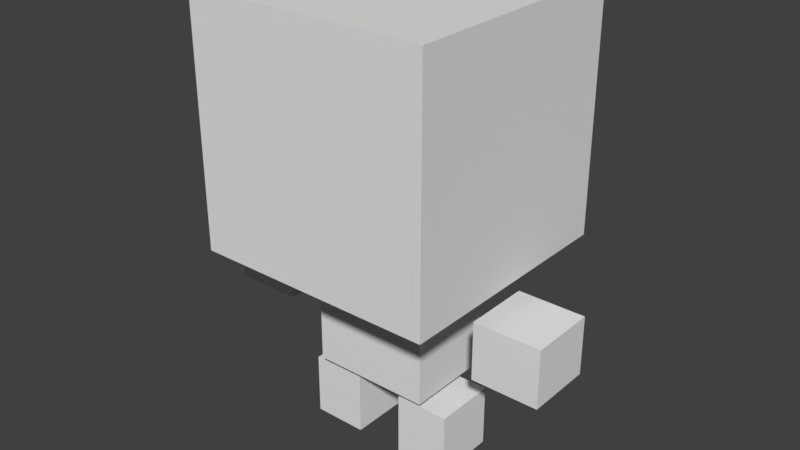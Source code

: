 # Source: crog.blend  (saved by Blender 2.79.0; exported with 4.5.12 LTS)
import bpy
from mathutils import Matrix  # noqa: F401  (used for matrix-valued properties, if any)

bpy.ops.wm.read_factory_settings(use_empty=True)
scene = bpy.context.scene
scene.name = 'Scene'

# ---- collections
col_collection_1 = bpy.data.collections.new('Collection 1'); scene.collection.children.link(col_collection_1)

# ---- world
world_world = bpy.data.worlds.new('World'); scene.world = world_world
world_world.color = (0.05088, 0.05088, 0.05088)
world_world.use_sun_shadow = False
world_world.sun_shadow_jitter_overblur = 0.0
world_world.cycles.sampling_method = 'MANUAL'

# ---- meshes
me_cube_002 = bpy.data.meshes.new('Cube.002')
me_cube_002.from_pydata([(-0.2159, -0.2159, 0.3586), (-0.2159, -0.2159, 0.7904), (-0.2159, 0.2159, 0.3586), (-0.2159, 0.2159, 0.7904), (0.2159, -0.2159, 0.3586), (0.2159, -0.2159, 0.7904), (0.2159, 0.2159, 0.3586), (0.2159, 0.2159, 0.7904), (-0.1074, -0.07968, 0.1289), (-0.1074, -0.07968, 0.3107), (-0.1074, 0.07968, 0.1289), (-0.1074, 0.07968, 0.3107), (0.1074, -0.07968, 0.1289), (0.1074, -0.07968, 0.3107), (0.1074, 0.07968, 0.1289), (0.1074, 0.07968, 0.3107), (0.1953, -0.06075, 0.2076), (0.1953, -0.06075, 0.3131), (0.1953, 0.06075, 0.2076), (0.1953, 0.06075, 0.3131), (0.3168, -0.06075, 0.2076), (0.3168, -0.06075, 0.3131), (0.3168, 0.06075, 0.2076), (0.3168, 0.06075, 0.3131), (0.04361, -0.05636, 0.1028), (0.1415, -0.05636, 0.1028), (0.04361, 0.05636, 0.1028), (0.1415, 0.05636, 0.1028), (0.04361, -0.05636, -0.009952), (0.1415, -0.05636, -0.009951), (0.04361, 0.05636, -0.009951), (0.1415, 0.05636, -0.009951), (-0.1953, -0.06075, 0.2076), (-0.1953, -0.06075, 0.3131), (-0.1953, 0.06075, 0.2076), (-0.1953, 0.06075, 0.3131), (-0.3168, -0.06075, 0.2076), (-0.3168, -0.06075, 0.3131), (-0.3168, 0.06075, 0.2076), (-0.3168, 0.06075, 0.3131), (-0.04361, -0.05636, 0.1028), (-0.1415, -0.05636, 0.1028), (-0.04361, 0.05636, 0.1028), (-0.1415, 0.05636, 0.1028), (-0.04361, -0.05636, -0.009952), (-0.1415, -0.05636, -0.009951), (-0.04361, 0.05636, -0.009951), (-0.1415, 0.05636, -0.009951)], [], [(0, 1, 3, 2), (2, 3, 7, 6), (6, 7, 5, 4), (4, 5, 1, 0), (2, 6, 4, 0), (7, 3, 1, 5), (8, 9, 11, 10), (10, 11, 15, 14), (14, 15, 13, 12), (12, 13, 9, 8), (10, 14, 12, 8), (15, 11, 9, 13), (16, 17, 19, 18), (18, 19, 23, 22), (22, 23, 21, 20), (20, 21, 17, 16), (18, 22, 20, 16), (23, 19, 17, 21), (24, 25, 27, 26), (26, 27, 31, 30), (30, 31, 29, 28), (28, 29, 25, 24), (26, 30, 28, 24), (31, 27, 25, 29), (32, 34, 35, 33), (34, 38, 39, 35), (38, 36, 37, 39), (36, 32, 33, 37), (34, 32, 36, 38), (39, 37, 33, 35), (40, 42, 43, 41), (42, 46, 47, 43), (46, 44, 45, 47), (44, 40, 41, 45), (42, 40, 44, 46), (47, 45, 41, 43)])
_uv = me_cube_002.uv_layers.new(name='UVMap')
_uv.uv.foreach_set('vector', [0.1885, 0.6562, 0.1885, 0.8119, 0.03279, 0.8119, 0.03279, 0.6562, 0.6558, 0.6562, 0.6558, 0.8119, 0.5, 0.8119, 0.5, 0.6562, 0.5, 0.6562, 0.5, 0.8119, 0.3443, 0.8119, 0.3443, 0.6562, 0.3443, 0.6562, 0.3443, 0.8119, 0.1885, 0.8119, 0.1885, 0.6562, 0.3443, 0.8134, 0.5, 0.8134, 0.5, 0.9676, 0.3443, 0.9676, 0.3443, 0.9676, 0.1885, 0.9676, 0.1885, 0.8134, 0.3443, 0.8134, 0.1252, 0.4071, 0.1252, 0.5308, 0.03245, 0.5308, 0.03245, 0.4071, 0.468, 0.4071, 0.468, 0.5308, 0.343, 0.5308, 0.343, 0.4071, 0.343, 0.4071, 0.343, 0.5308, 0.2502, 0.5308, 0.2502, 0.4071, 0.2502, 0.4071, 0.2502, 0.5308, 0.1252, 0.5308, 0.1252, 0.4071, 0.2502, 0.5317, 0.3749, 0.5317, 0.3749, 0.6247, 0.2502, 0.6247, 0.25, 0.6247, 0.1252, 0.6247, 0.1252, 0.5317, 0.25, 0.5317, 0.7656, 0.7193, 0.7656, 0.781, 0.7032, 0.781, 0.7032, 0.7193, 0.9528, 0.7193, 0.9528, 0.781, 0.8904, 0.781, 0.8904, 0.7193, 0.8904, 0.7193, 0.8904, 0.781, 0.828, 0.781, 0.828, 0.7193, 0.828, 0.7193, 0.828, 0.781, 0.7656, 0.781, 0.7656, 0.7193, 0.828, 0.781, 0.8904, 0.781, 0.8904, 0.8434, 0.828, 0.8434, 0.828, 0.8434, 0.7656, 0.8434, 0.7656, 0.781, 0.828, 0.781, 0.7673, 0.5934, 0.828, 0.5934, 0.828, 0.6559, 0.7673, 0.6559, 0.9524, 0.5934, 0.8979, 0.5934, 0.8979, 0.5162, 0.9524, 0.5162, 0.828, 0.5934, 0.8902, 0.5934, 0.8902, 0.6559, 0.828, 0.6559, 0.7673, 0.5162, 0.828, 0.5162, 0.828, 0.5934, 0.7673, 0.5934, 0.7042, 0.5934, 0.7042, 0.5162, 0.7673, 0.5162, 0.7673, 0.5934, 0.8979, 0.5162, 0.8979, 0.5934, 0.828, 0.5934, 0.828, 0.5162, 0.7656, 0.7193, 0.7032, 0.7193, 0.7032, 0.781, 0.7656, 0.781, 0.9528, 0.7193, 0.8904, 0.7193, 0.8904, 0.781, 0.9528, 0.781, 0.8904, 0.7193, 0.828, 0.7193, 0.828, 0.781, 0.8904, 0.781, 0.828, 0.7193, 0.7656, 0.7193, 0.7656, 0.781, 0.828, 0.781, 0.828, 0.781, 0.828, 0.8434, 0.8904, 0.8434, 0.8904, 0.781, 0.828, 0.8434, 0.828, 0.781, 0.7656, 0.781, 0.7656, 0.8434, 0.7673, 0.5934, 0.7673, 0.6559, 0.828, 0.6559, 0.828, 0.5934, 0.9524, 0.5934, 0.9524, 0.5162, 0.8979, 0.5162, 0.8979, 0.5934, 0.828, 0.5934, 0.828, 0.6559, 0.8902, 0.6559, 0.8902, 0.5934, 0.7673, 0.5162, 0.7673, 0.5934, 0.828, 0.5934, 0.828, 0.5162, 0.7042, 0.5934, 0.7673, 0.5934, 0.7673, 0.5162, 0.7042, 0.5162, 0.8979, 0.5162, 0.828, 0.5162, 0.828, 0.5934, 0.8979, 0.5934])
me_cube_002.use_remesh_preserve_volume = False
me_cube_002.use_remesh_preserve_attributes = False
me_cube_002.use_mirror_vertex_groups = False
me_cube_002.update()

# ---- objects
ob_cube_001 = bpy.data.objects.new('Cube.001', me_cube_002)

# ---- transforms, parenting, visibility, modifiers, constraints
ob_cube_001.location = (0.0, 0.0, 0.0)
ob_cube_001.lineart.crease_threshold = 0.0

# ---- collection membership
col_collection_1.objects.link(ob_cube_001)

# ---- scene / render settings (as saved in the file)
scene.frame_start = 1; scene.frame_end = 250; scene.frame_set(1)
scene.render.engine = 'BLENDER_EEVEE_NEXT'
scene.render.resolution_percentage = 50
scene.render.dither_intensity = 0.0
scene.cycles.use_denoising = False
scene.cycles.samples = 128
scene.cycles.sampling_pattern = 'TABULATED_SOBOL'
scene.cycles.use_adaptive_sampling = False
scene.cycles.use_light_tree = False
scene.cycles.blur_glossy = 0.0
scene.cycles.sample_clamp_indirect = 0.0
scene.view_settings.view_transform = 'Standard'
bpy.context.view_layer.update()

# ---- added for rendering (the .blend has no active camera and no usable light): camera, sun
cam_auto = bpy.data.cameras.new('AutoCamera')
cam_auto.lens = 50.0
cam_auto.sensor_width = 36.0
cam_auto.clip_end = 1000.0
ob_auto_camera = bpy.data.objects.new('AutoCamera', cam_auto)
scene.collection.objects.link(ob_auto_camera)
ob_auto_camera.location = (1.02546, -1.23055, 1.21057)
ob_auto_camera.rotation_euler = (1.09748, -7.21219e-08, 0.694738)
scene.camera = ob_auto_camera
light_auto_sun = bpy.data.lights.new('AutoSun', 'SUN')
light_auto_sun.energy = 3.0
light_auto_sun.angle = 0.0523599
ob_auto_sun = bpy.data.objects.new('AutoSun', light_auto_sun)
scene.collection.objects.link(ob_auto_sun)
ob_auto_sun.rotation_euler = (0.872665, 0.174533, 0.523599)
bpy.context.view_layer.update()
